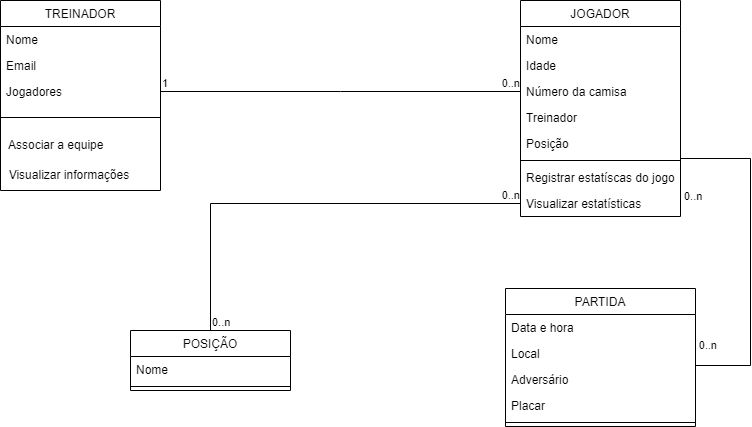

The diagram above was exported from draw.io. Its source (the exported page's mxGraphModel, read from the mxfile embedded in the PNG):
<mxGraphModel dx="1354" dy="600" grid="1" gridSize="10" guides="1" tooltips="1" connect="1" arrows="1" fold="1" page="1" pageScale="1" pageWidth="827" pageHeight="1169" math="0" shadow="0">
  <root>
    <mxCell id="WIyWlLk6GJQsqaUBKTNV-0" />
    <mxCell id="WIyWlLk6GJQsqaUBKTNV-1" parent="WIyWlLk6GJQsqaUBKTNV-0" />
    <mxCell id="zkfFHV4jXpPFQw0GAbJ--6" value="PARTIDA" style="swimlane;fontStyle=0;align=center;verticalAlign=top;childLayout=stackLayout;horizontal=1;startSize=26;horizontalStack=0;resizeParent=1;resizeLast=0;collapsible=1;marginBottom=0;rounded=0;shadow=0;strokeWidth=1;" parent="WIyWlLk6GJQsqaUBKTNV-1" vertex="1">
      <mxGeometry x="675" y="338" width="190" height="138" as="geometry">
        <mxRectangle x="130" y="380" width="160" height="26" as="alternateBounds" />
      </mxGeometry>
    </mxCell>
    <mxCell id="zkfFHV4jXpPFQw0GAbJ--7" value="Data e hora" style="text;align=left;verticalAlign=top;spacingLeft=4;spacingRight=4;overflow=hidden;rotatable=0;points=[[0,0.5],[1,0.5]];portConstraint=eastwest;" parent="zkfFHV4jXpPFQw0GAbJ--6" vertex="1">
      <mxGeometry y="26" width="190" height="26" as="geometry" />
    </mxCell>
    <mxCell id="IdU8ec_FZkHiINb2VZmm-7" value="Local" style="text;align=left;verticalAlign=top;spacingLeft=4;spacingRight=4;overflow=hidden;rotatable=0;points=[[0,0.5],[1,0.5]];portConstraint=eastwest;rounded=0;shadow=0;html=0;" parent="zkfFHV4jXpPFQw0GAbJ--6" vertex="1">
      <mxGeometry y="52" width="190" height="26" as="geometry" />
    </mxCell>
    <mxCell id="rxBoDzHpjFsZmU4SMxbK-1" value="Adversário" style="text;align=left;verticalAlign=top;spacingLeft=4;spacingRight=4;overflow=hidden;rotatable=0;points=[[0,0.5],[1,0.5]];portConstraint=eastwest;rounded=0;shadow=0;html=0;" vertex="1" parent="zkfFHV4jXpPFQw0GAbJ--6">
      <mxGeometry y="78" width="190" height="26" as="geometry" />
    </mxCell>
    <mxCell id="zkfFHV4jXpPFQw0GAbJ--8" value="Placar" style="text;align=left;verticalAlign=top;spacingLeft=4;spacingRight=4;overflow=hidden;rotatable=0;points=[[0,0.5],[1,0.5]];portConstraint=eastwest;rounded=0;shadow=0;html=0;" parent="zkfFHV4jXpPFQw0GAbJ--6" vertex="1">
      <mxGeometry y="104" width="190" height="26" as="geometry" />
    </mxCell>
    <mxCell id="zkfFHV4jXpPFQw0GAbJ--9" value="" style="line;html=1;strokeWidth=1;align=left;verticalAlign=middle;spacingTop=-1;spacingLeft=3;spacingRight=3;rotatable=0;labelPosition=right;points=[];portConstraint=eastwest;" parent="zkfFHV4jXpPFQw0GAbJ--6" vertex="1">
      <mxGeometry y="130" width="190" height="8" as="geometry" />
    </mxCell>
    <mxCell id="zkfFHV4jXpPFQw0GAbJ--13" value="TREINADOR" style="swimlane;fontStyle=0;align=center;verticalAlign=top;childLayout=stackLayout;horizontal=1;startSize=26;horizontalStack=0;resizeParent=1;resizeLast=0;collapsible=1;marginBottom=0;rounded=0;shadow=0;strokeWidth=1;" parent="WIyWlLk6GJQsqaUBKTNV-1" vertex="1">
      <mxGeometry x="170" y="50" width="160" height="190" as="geometry">
        <mxRectangle x="360" y="370" width="170" height="26" as="alternateBounds" />
      </mxGeometry>
    </mxCell>
    <mxCell id="zkfFHV4jXpPFQw0GAbJ--14" value="Nome" style="text;align=left;verticalAlign=top;spacingLeft=4;spacingRight=4;overflow=hidden;rotatable=0;points=[[0,0.5],[1,0.5]];portConstraint=eastwest;" parent="zkfFHV4jXpPFQw0GAbJ--13" vertex="1">
      <mxGeometry y="26" width="160" height="26" as="geometry" />
    </mxCell>
    <mxCell id="R2v9MBdSrN0nNnn98VFC-0" value="Email" style="text;align=left;verticalAlign=top;spacingLeft=4;spacingRight=4;overflow=hidden;rotatable=0;points=[[0,0.5],[1,0.5]];portConstraint=eastwest;" parent="zkfFHV4jXpPFQw0GAbJ--13" vertex="1">
      <mxGeometry y="52" width="160" height="26" as="geometry" />
    </mxCell>
    <mxCell id="IdU8ec_FZkHiINb2VZmm-10" value="Jogadores" style="text;align=left;verticalAlign=top;spacingLeft=4;spacingRight=4;overflow=hidden;rotatable=0;points=[[0,0.5],[1,0.5]];portConstraint=eastwest;" parent="zkfFHV4jXpPFQw0GAbJ--13" vertex="1">
      <mxGeometry y="78" width="160" height="26" as="geometry" />
    </mxCell>
    <mxCell id="zkfFHV4jXpPFQw0GAbJ--15" value="" style="line;html=1;strokeWidth=1;align=left;verticalAlign=middle;spacingTop=-1;spacingLeft=3;spacingRight=3;rotatable=0;labelPosition=right;points=[];portConstraint=eastwest;" parent="zkfFHV4jXpPFQw0GAbJ--13" vertex="1">
      <mxGeometry y="104" width="160" height="26" as="geometry" />
    </mxCell>
    <mxCell id="IdU8ec_FZkHiINb2VZmm-11" value="&amp;nbsp; Associar a equipe" style="text;html=1;align=left;verticalAlign=middle;resizable=0;points=[];autosize=1;strokeColor=none;fillColor=none;" parent="zkfFHV4jXpPFQw0GAbJ--13" vertex="1">
      <mxGeometry y="130" width="160" height="30" as="geometry" />
    </mxCell>
    <mxCell id="IdU8ec_FZkHiINb2VZmm-14" value="&amp;nbsp; Visualizar informações" style="text;html=1;align=left;verticalAlign=middle;resizable=0;points=[];autosize=1;strokeColor=none;fillColor=none;" parent="zkfFHV4jXpPFQw0GAbJ--13" vertex="1">
      <mxGeometry y="160" width="160" height="30" as="geometry" />
    </mxCell>
    <mxCell id="zkfFHV4jXpPFQw0GAbJ--17" value="JOGADOR" style="swimlane;fontStyle=0;align=center;verticalAlign=top;childLayout=stackLayout;horizontal=1;startSize=26;horizontalStack=0;resizeParent=1;resizeLast=0;collapsible=1;marginBottom=0;rounded=0;shadow=0;strokeWidth=1;" parent="WIyWlLk6GJQsqaUBKTNV-1" vertex="1">
      <mxGeometry x="690" y="50" width="160" height="216" as="geometry">
        <mxRectangle x="550" y="140" width="160" height="26" as="alternateBounds" />
      </mxGeometry>
    </mxCell>
    <mxCell id="zkfFHV4jXpPFQw0GAbJ--19" value="Nome " style="text;align=left;verticalAlign=top;spacingLeft=4;spacingRight=4;overflow=hidden;rotatable=0;points=[[0,0.5],[1,0.5]];portConstraint=eastwest;rounded=0;shadow=0;html=0;" parent="zkfFHV4jXpPFQw0GAbJ--17" vertex="1">
      <mxGeometry y="26" width="160" height="26" as="geometry" />
    </mxCell>
    <mxCell id="zkfFHV4jXpPFQw0GAbJ--20" value="Idade" style="text;align=left;verticalAlign=top;spacingLeft=4;spacingRight=4;overflow=hidden;rotatable=0;points=[[0,0.5],[1,0.5]];portConstraint=eastwest;rounded=0;shadow=0;html=0;" parent="zkfFHV4jXpPFQw0GAbJ--17" vertex="1">
      <mxGeometry y="52" width="160" height="26" as="geometry" />
    </mxCell>
    <mxCell id="zkfFHV4jXpPFQw0GAbJ--22" value="Número da camisa" style="text;align=left;verticalAlign=top;spacingLeft=4;spacingRight=4;overflow=hidden;rotatable=0;points=[[0,0.5],[1,0.5]];portConstraint=eastwest;rounded=0;shadow=0;html=0;" parent="zkfFHV4jXpPFQw0GAbJ--17" vertex="1">
      <mxGeometry y="78" width="160" height="26" as="geometry" />
    </mxCell>
    <mxCell id="R2v9MBdSrN0nNnn98VFC-2" value="Treinador" style="text;align=left;verticalAlign=top;spacingLeft=4;spacingRight=4;overflow=hidden;rotatable=0;points=[[0,0.5],[1,0.5]];portConstraint=eastwest;rounded=0;shadow=0;html=0;" parent="zkfFHV4jXpPFQw0GAbJ--17" vertex="1">
      <mxGeometry y="104" width="160" height="26" as="geometry" />
    </mxCell>
    <mxCell id="R2v9MBdSrN0nNnn98VFC-4" value="Posição" style="text;align=left;verticalAlign=top;spacingLeft=4;spacingRight=4;overflow=hidden;rotatable=0;points=[[0,0.5],[1,0.5]];portConstraint=eastwest;rounded=0;shadow=0;html=0;" parent="zkfFHV4jXpPFQw0GAbJ--17" vertex="1">
      <mxGeometry y="130" width="160" height="26" as="geometry" />
    </mxCell>
    <mxCell id="zkfFHV4jXpPFQw0GAbJ--23" value="" style="line;html=1;strokeWidth=1;align=left;verticalAlign=middle;spacingTop=-1;spacingLeft=3;spacingRight=3;rotatable=0;labelPosition=right;points=[];portConstraint=eastwest;" parent="zkfFHV4jXpPFQw0GAbJ--17" vertex="1">
      <mxGeometry y="156" width="160" height="8" as="geometry" />
    </mxCell>
    <mxCell id="zkfFHV4jXpPFQw0GAbJ--24" value="Registrar estatíscas do jogo" style="text;align=left;verticalAlign=top;spacingLeft=4;spacingRight=4;overflow=hidden;rotatable=0;points=[[0,0.5],[1,0.5]];portConstraint=eastwest;" parent="zkfFHV4jXpPFQw0GAbJ--17" vertex="1">
      <mxGeometry y="164" width="160" height="26" as="geometry" />
    </mxCell>
    <mxCell id="IdU8ec_FZkHiINb2VZmm-6" value="Visualizar estatísticas" style="text;align=left;verticalAlign=top;spacingLeft=4;spacingRight=4;overflow=hidden;rotatable=0;points=[[0,0.5],[1,0.5]];portConstraint=eastwest;" parent="zkfFHV4jXpPFQw0GAbJ--17" vertex="1">
      <mxGeometry y="190" width="160" height="26" as="geometry" />
    </mxCell>
    <mxCell id="IdU8ec_FZkHiINb2VZmm-49" value="" style="endArrow=none;html=1;edgeStyle=orthogonalEdgeStyle;rounded=0;exitX=1;exitY=0.5;exitDx=0;exitDy=0;entryX=1;entryY=0.5;entryDx=0;entryDy=0;" parent="WIyWlLk6GJQsqaUBKTNV-1" source="zkfFHV4jXpPFQw0GAbJ--24" target="IdU8ec_FZkHiINb2VZmm-7" edge="1">
      <mxGeometry relative="1" as="geometry">
        <mxPoint x="770" y="330" as="sourcePoint" />
        <mxPoint x="750" y="440" as="targetPoint" />
        <Array as="points">
          <mxPoint x="850" y="208" />
          <mxPoint x="920" y="208" />
          <mxPoint x="920" y="415" />
        </Array>
      </mxGeometry>
    </mxCell>
    <mxCell id="IdU8ec_FZkHiINb2VZmm-50" value="0..n" style="edgeLabel;resizable=0;html=1;align=left;verticalAlign=bottom;" parent="IdU8ec_FZkHiINb2VZmm-49" connectable="0" vertex="1">
      <mxGeometry x="-1" relative="1" as="geometry">
        <mxPoint x="2" y="27" as="offset" />
      </mxGeometry>
    </mxCell>
    <mxCell id="IdU8ec_FZkHiINb2VZmm-51" value="0..n" style="edgeLabel;resizable=0;html=1;align=right;verticalAlign=bottom;" parent="IdU8ec_FZkHiINb2VZmm-49" connectable="0" vertex="1">
      <mxGeometry x="1" relative="1" as="geometry">
        <mxPoint x="22" as="offset" />
      </mxGeometry>
    </mxCell>
    <mxCell id="DlLI1yYKXbAHcFb4J5eQ-3" value="" style="endArrow=none;html=1;edgeStyle=orthogonalEdgeStyle;rounded=0;exitX=1;exitY=0.5;exitDx=0;exitDy=0;entryX=0;entryY=0.5;entryDx=0;entryDy=0;" parent="WIyWlLk6GJQsqaUBKTNV-1" source="IdU8ec_FZkHiINb2VZmm-10" edge="1">
      <mxGeometry relative="1" as="geometry">
        <mxPoint x="490" y="330" as="sourcePoint" />
        <mxPoint x="690" y="141" as="targetPoint" />
      </mxGeometry>
    </mxCell>
    <mxCell id="DlLI1yYKXbAHcFb4J5eQ-4" value="1" style="edgeLabel;resizable=0;html=1;align=left;verticalAlign=bottom;" parent="DlLI1yYKXbAHcFb4J5eQ-3" connectable="0" vertex="1">
      <mxGeometry x="-1" relative="1" as="geometry" />
    </mxCell>
    <mxCell id="DlLI1yYKXbAHcFb4J5eQ-5" value="0..n" style="edgeLabel;resizable=0;html=1;align=right;verticalAlign=bottom;" parent="DlLI1yYKXbAHcFb4J5eQ-3" connectable="0" vertex="1">
      <mxGeometry x="1" relative="1" as="geometry" />
    </mxCell>
    <mxCell id="DlLI1yYKXbAHcFb4J5eQ-7" value="&lt;span style=&quot;font-weight: normal;&quot;&gt;POSIÇÃO&lt;/span&gt;" style="swimlane;fontStyle=1;align=center;verticalAlign=top;childLayout=stackLayout;horizontal=1;startSize=26;horizontalStack=0;resizeParent=1;resizeParentMax=0;resizeLast=0;collapsible=1;marginBottom=0;whiteSpace=wrap;html=1;" parent="WIyWlLk6GJQsqaUBKTNV-1" vertex="1">
      <mxGeometry x="300" y="380" width="160" height="60" as="geometry" />
    </mxCell>
    <mxCell id="DlLI1yYKXbAHcFb4J5eQ-11" value="Nome" style="text;strokeColor=none;fillColor=none;align=left;verticalAlign=top;spacingLeft=4;spacingRight=4;overflow=hidden;rotatable=0;points=[[0,0.5],[1,0.5]];portConstraint=eastwest;whiteSpace=wrap;html=1;" parent="DlLI1yYKXbAHcFb4J5eQ-7" vertex="1">
      <mxGeometry y="26" width="160" height="26" as="geometry" />
    </mxCell>
    <mxCell id="DlLI1yYKXbAHcFb4J5eQ-9" value="" style="line;strokeWidth=1;fillColor=none;align=left;verticalAlign=middle;spacingTop=-1;spacingLeft=3;spacingRight=3;rotatable=0;labelPosition=right;points=[];portConstraint=eastwest;strokeColor=inherit;" parent="DlLI1yYKXbAHcFb4J5eQ-7" vertex="1">
      <mxGeometry y="52" width="160" height="8" as="geometry" />
    </mxCell>
    <mxCell id="DlLI1yYKXbAHcFb4J5eQ-12" value="" style="endArrow=none;html=1;edgeStyle=orthogonalEdgeStyle;rounded=0;entryX=0;entryY=0.5;entryDx=0;entryDy=0;exitX=0.5;exitY=0;exitDx=0;exitDy=0;" parent="WIyWlLk6GJQsqaUBKTNV-1" source="DlLI1yYKXbAHcFb4J5eQ-7" target="IdU8ec_FZkHiINb2VZmm-6" edge="1">
      <mxGeometry relative="1" as="geometry">
        <mxPoint x="560" y="201" as="sourcePoint" />
        <mxPoint x="670" y="200" as="targetPoint" />
      </mxGeometry>
    </mxCell>
    <mxCell id="DlLI1yYKXbAHcFb4J5eQ-13" value="0..n" style="edgeLabel;resizable=0;html=1;align=left;verticalAlign=bottom;" parent="DlLI1yYKXbAHcFb4J5eQ-12" connectable="0" vertex="1">
      <mxGeometry x="-1" relative="1" as="geometry" />
    </mxCell>
    <mxCell id="DlLI1yYKXbAHcFb4J5eQ-14" value="0..n" style="edgeLabel;resizable=0;html=1;align=right;verticalAlign=bottom;" parent="DlLI1yYKXbAHcFb4J5eQ-12" connectable="0" vertex="1">
      <mxGeometry x="1" relative="1" as="geometry" />
    </mxCell>
  </root>
</mxGraphModel>